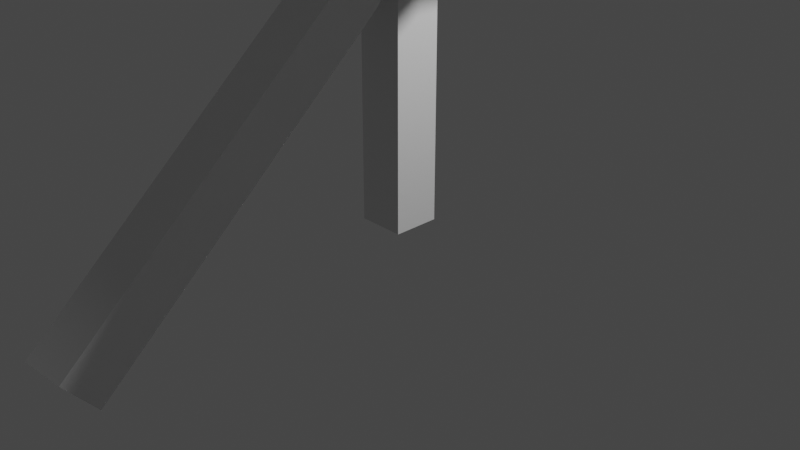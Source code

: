 # Source: demoPresentationSkinModifier.blend  (saved by Blender 2.93.20; exported with 4.5.12 LTS)
import bpy
from mathutils import Matrix  # noqa: F401  (used for matrix-valued properties, if any)

bpy.ops.wm.read_factory_settings(use_empty=True)
scene = bpy.context.scene
scene.name = 'Scene'

# ---- collections
col_collection = bpy.data.collections.new('Collection'); scene.collection.children.link(col_collection)

# ---- world
world_world = bpy.data.worlds.new('World'); scene.world = world_world
world_world.use_nodes = True; world_world.node_tree.nodes.clear()
_N = world_world.node_tree.nodes; _L = world_world.node_tree.links
n0 = _N.new('ShaderNodeOutputWorld'); n0.name = 'World Output'; n0.location = (300, 300)
n1 = _N.new('ShaderNodeBackground'); n1.name = 'Background'; n1.location = (10, 300)
n1.inputs[0].default_value = (0.05088, 0.05088, 0.05088, 1.0)
_L.new(n1.outputs[0], n0.inputs[0])
n0.is_active_output = True
world_world.color = (0.05088, 0.05088, 0.05088)
world_world.use_sun_shadow = False
world_world.sun_shadow_jitter_overblur = 0.0

# ---- cameras
cam_camera = bpy.data.cameras.new('Camera')
cam_camera.clip_end = 100.0
cam_camera.ortho_scale = 7.314

# ---- lights
light_light = bpy.data.lights.new('Light', 'POINT')
light_light.transmission_factor = 0.0
light_light.energy = 1000.0
light_light.shadow_soft_size = 0.1
light_light.shadow_maximum_resolution = 0.006
light_light.use_absolute_resolution = True

# ---- meshes
me_vert_001 = bpy.data.meshes.new('Vert.001')
me_vert_001.from_pydata([(0.0, 0.0, 0.0), (0.0, 0.0, 1.533), (0.0, 0.0, 3.105), (1.82, -1.508e-07, 4.227), (4.525, -1.544e-07, 4.254), (6.098, 1.425e-08, 2.999), (6.159, 4.144e-07, 0.02082), (4.525, -3.979, 4.254), (1.82, 3.397, 4.227), (0.2091, -3.852, -0.1071)], [(0, 1), (1, 2), (2, 3), (3, 4), (4, 5), (5, 6), (4, 7), (3, 8), (2, 9)], [])
me_vert_001.use_remesh_fix_poles = True
me_vert_001.use_remesh_preserve_attributes = False
me_vert_001.update()
me_vert_003 = bpy.data.meshes.new('Vert.003')
me_vert_003.from_pydata([(-1.263, 1.609e-07, -2.626), (-1.263, 1.609e-07, -1.371), (0.01126, 1.956e-08, -0.3186), (1.372, 1.545e-07, -1.323), (1.382, 3.295e-07, -2.626), (-0.008045, -1.776e-07, 1.518), (-1.495, -6.993e-08, 0.3475), (-2.672, -7.382e-08, 0.3764), (1.334, -7.252e-08, 0.3668), (2.618, -7.642e-08, 0.3958), (-0.008045, -1.776e-07, 2.413), (-0.008045, -1.776e-07, 2.845)], [(0, 1), (1, 2), (2, 3), (3, 4), (2, 5), (5, 6), (6, 7), (5, 8), (8, 9), (5, 10), (10, 11)], [])
me_vert_003.use_remesh_fix_poles = True
me_vert_003.use_remesh_preserve_attributes = False
me_vert_003.update()
arm_armature = bpy.data.armatures.new('Armature')  # bones are not reproduced

# ---- objects
ob_light = bpy.data.objects.new('Light', light_light)
ob_camera = bpy.data.objects.new('Camera', cam_camera)
ob_vert_001 = bpy.data.objects.new('Vert.001', me_vert_001)
ob_vert_003 = bpy.data.objects.new('Vert.003', me_vert_003)
ob_armature = bpy.data.objects.new('Armature', arm_armature)

# ---- transforms, parenting, visibility, modifiers, constraints
ob_light.location = (4.076, 1.005, 5.904)
ob_light.rotation_euler = (0.6503, 0.05522, 1.866)
ob_light.lock_rotations_4d = False
ob_light.empty_display_type = 'ARROWS'
ob_light.color = (0.0, 0.0, 0.0, 0.0)
ob_light.lineart.crease_threshold = 0.0
ob_camera.location = (7.359, -6.926, 4.958)
ob_camera.rotation_euler = (1.109, 0.0, 0.8149)
ob_camera.lock_rotations_4d = False
ob_camera.empty_display_type = 'ARROWS'
ob_camera.color = (0.0, 0.0, 0.0, 0.0)
ob_camera.display_type = 'WIRE'
ob_camera.lineart.crease_threshold = 0.0
ob_vert_001.location = (0.0, 0.0, 0.0)
_m = ob_vert_001.modifiers.new('Skin', 'SKIN')
_m.branch_smoothing = 0.1929
ob_vert_003.location = (16.32, -1.611e-07, 2.629)
ob_vert_003.scale = (1.567, 1.567, 1.567)
_vg = ob_vert_003.vertex_groups.new(name='Bone.00')
_vg.add([0, 1], 1.0, 'REPLACE')
_vg = ob_vert_003.vertex_groups.new(name='Bone.01')
_vg.add([1, 2], 1.0, 'REPLACE')
_vg = ob_vert_003.vertex_groups.new(name='Bone.02')
_vg.add([2, 3], 1.0, 'REPLACE')
_vg = ob_vert_003.vertex_groups.new(name='Bone.03')
_vg.add([3, 4], 1.0, 'REPLACE')
_vg = ob_vert_003.vertex_groups.new(name='Bone.04')
_vg.add([2, 5], 1.0, 'REPLACE')
_vg = ob_vert_003.vertex_groups.new(name='Bone.05')
_vg.add([5, 6], 1.0, 'REPLACE')
_vg = ob_vert_003.vertex_groups.new(name='Bone.06')
_vg.add([6, 7], 1.0, 'REPLACE')
_vg = ob_vert_003.vertex_groups.new(name='Bone.07')
_vg.add([5, 8], 1.0, 'REPLACE')
_vg = ob_vert_003.vertex_groups.new(name='Bone.08')
_vg.add([8, 9], 1.0, 'REPLACE')
_vg = ob_vert_003.vertex_groups.new(name='Bone.09')
_vg.add([5, 10], 1.0, 'REPLACE')
_vg = ob_vert_003.vertex_groups.new(name='Bone.10')
_vg.add([10, 11], 1.0, 'REPLACE')
_m = ob_vert_003.modifiers.new('Skin', 'SKIN')
_m.branch_smoothing = 1.0
_m = ob_vert_003.modifiers.new('Armature', 'ARMATURE')
_m.object = ob_armature
_m.use_deform_preserve_volume = True
_m = ob_vert_003.modifiers.new('Subdivision', 'SUBSURF')
ob_armature.location = (16.32, -1.611e-07, 2.629)
ob_armature.scale = (1.567, 1.567, 1.567)
ob_armature.show_in_front = True

# ---- collection membership
col_collection.objects.link(ob_light)
col_collection.objects.link(ob_camera)
col_collection.objects.link(ob_vert_001)
col_collection.objects.link(ob_vert_003)
col_collection.objects.link(ob_armature)

# ---- scene / render settings (as saved in the file)
scene.camera = ob_camera
scene.frame_start = 1; scene.frame_end = 250; scene.frame_set(101)
scene.render.engine = 'BLENDER_EEVEE_NEXT'
scene.cycles.use_denoising = False
scene.cycles.samples = 128
scene.cycles.sampling_pattern = 'TABULATED_SOBOL'
scene.cycles.use_adaptive_sampling = False
scene.cycles.use_light_tree = False
scene.view_settings.view_transform = 'Filmic'
bpy.context.view_layer.update()

